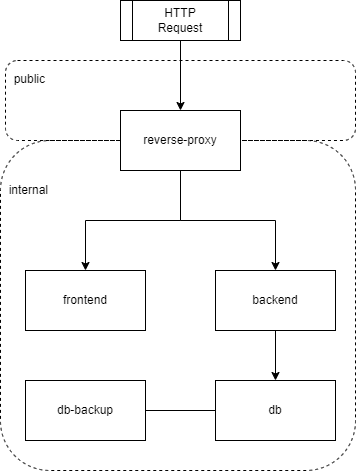

The diagram above was exported from draw.io. Its source (the exported page's mxGraphModel, read from the mxfile embedded in the PNG):
<mxGraphModel dx="1414" dy="743" grid="1" gridSize="10" guides="1" tooltips="1" connect="1" arrows="1" fold="1" page="1" pageScale="1" pageWidth="850" pageHeight="1100" math="0" shadow="0">
  <root>
    <mxCell id="0" />
    <mxCell id="1" parent="0" />
    <mxCell id="bubEgbHmy1Xh1zxC0jRQ-16" parent="1" style="rounded=1;whiteSpace=wrap;html=1;fillColor=none;align=left;dashed=1;" value="&amp;nbsp; public&lt;div&gt;&lt;br&gt;&lt;/div&gt;&lt;div&gt;&lt;br&gt;&lt;/div&gt;&lt;div&gt;&lt;br&gt;&lt;/div&gt;" vertex="1">
      <mxGeometry height="80" width="350" x="250" y="150" as="geometry" />
    </mxCell>
    <mxCell id="bubEgbHmy1Xh1zxC0jRQ-17" parent="1" style="rounded=1;whiteSpace=wrap;html=1;fillColor=none;align=left;dashed=1;" value="&amp;nbsp; internal&lt;div&gt;&lt;br&gt;&lt;/div&gt;&lt;div&gt;&lt;br&gt;&lt;/div&gt;&lt;div&gt;&lt;br&gt;&lt;/div&gt;&lt;div&gt;&lt;br&gt;&lt;/div&gt;&lt;div&gt;&lt;br&gt;&lt;/div&gt;&lt;div&gt;&lt;br&gt;&lt;/div&gt;&lt;div&gt;&lt;br&gt;&lt;/div&gt;&lt;div&gt;&lt;br&gt;&lt;/div&gt;&lt;div&gt;&lt;br&gt;&lt;/div&gt;&lt;div&gt;&lt;br&gt;&lt;/div&gt;&lt;div&gt;&lt;br&gt;&lt;/div&gt;&lt;div&gt;&lt;br&gt;&lt;/div&gt;&lt;div&gt;&lt;br&gt;&lt;/div&gt;&lt;div&gt;&lt;br&gt;&lt;/div&gt;&lt;div&gt;&lt;br&gt;&lt;/div&gt;&lt;div&gt;&lt;br&gt;&lt;/div&gt;" vertex="1">
      <mxGeometry height="330" width="355" x="245" y="230" as="geometry" />
    </mxCell>
    <mxCell id="bubEgbHmy1Xh1zxC0jRQ-12" edge="1" parent="1" source="bubEgbHmy1Xh1zxC0jRQ-1" style="edgeStyle=orthogonalEdgeStyle;rounded=0;orthogonalLoop=1;jettySize=auto;html=1;exitX=0.5;exitY=1;exitDx=0;exitDy=0;entryX=0.5;entryY=0;entryDx=0;entryDy=0;" target="bubEgbHmy1Xh1zxC0jRQ-3">
      <mxGeometry relative="1" as="geometry" />
    </mxCell>
    <mxCell id="bubEgbHmy1Xh1zxC0jRQ-13" edge="1" parent="1" source="bubEgbHmy1Xh1zxC0jRQ-1" style="edgeStyle=orthogonalEdgeStyle;rounded=0;orthogonalLoop=1;jettySize=auto;html=1;exitX=0.5;exitY=1;exitDx=0;exitDy=0;entryX=0.5;entryY=0;entryDx=0;entryDy=0;" target="bubEgbHmy1Xh1zxC0jRQ-4">
      <mxGeometry relative="1" as="geometry" />
    </mxCell>
    <mxCell id="bubEgbHmy1Xh1zxC0jRQ-1" parent="1" style="rounded=0;whiteSpace=wrap;html=1;" value="reverse-proxy" vertex="1">
      <mxGeometry height="60" width="120" x="365" y="200" as="geometry" />
    </mxCell>
    <mxCell id="bubEgbHmy1Xh1zxC0jRQ-3" parent="1" style="rounded=0;whiteSpace=wrap;html=1;" value="frontend" vertex="1">
      <mxGeometry height="60" width="120" x="270" y="360" as="geometry" />
    </mxCell>
    <mxCell id="bubEgbHmy1Xh1zxC0jRQ-14" edge="1" parent="1" source="bubEgbHmy1Xh1zxC0jRQ-4" style="edgeStyle=orthogonalEdgeStyle;rounded=0;orthogonalLoop=1;jettySize=auto;html=1;exitX=0.5;exitY=1;exitDx=0;exitDy=0;entryX=0.5;entryY=0;entryDx=0;entryDy=0;" target="bubEgbHmy1Xh1zxC0jRQ-5">
      <mxGeometry relative="1" as="geometry" />
    </mxCell>
    <mxCell id="bubEgbHmy1Xh1zxC0jRQ-4" parent="1" style="rounded=0;whiteSpace=wrap;html=1;" value="backend" vertex="1">
      <mxGeometry height="60" width="120" x="460" y="360" as="geometry" />
    </mxCell>
    <mxCell id="bubEgbHmy1Xh1zxC0jRQ-5" parent="1" style="rounded=0;whiteSpace=wrap;html=1;" value="db" vertex="1">
      <mxGeometry height="60" width="120" x="460" y="470" as="geometry" />
    </mxCell>
    <mxCell id="bubEgbHmy1Xh1zxC0jRQ-10" edge="1" parent="1" source="bubEgbHmy1Xh1zxC0jRQ-6" style="edgeStyle=orthogonalEdgeStyle;rounded=0;orthogonalLoop=1;jettySize=auto;html=1;endArrow=none;endFill=0;" target="bubEgbHmy1Xh1zxC0jRQ-5" value="">
      <mxGeometry relative="1" as="geometry" />
    </mxCell>
    <mxCell id="bubEgbHmy1Xh1zxC0jRQ-6" parent="1" style="rounded=0;whiteSpace=wrap;html=1;" value="db-backup" vertex="1">
      <mxGeometry height="60" width="120" x="270" y="470" as="geometry" />
    </mxCell>
    <mxCell id="bubEgbHmy1Xh1zxC0jRQ-21" edge="1" parent="1" source="bubEgbHmy1Xh1zxC0jRQ-18" style="edgeStyle=orthogonalEdgeStyle;rounded=0;orthogonalLoop=1;jettySize=auto;html=1;exitX=0.5;exitY=1;exitDx=0;exitDy=0;" target="bubEgbHmy1Xh1zxC0jRQ-1">
      <mxGeometry relative="1" as="geometry" />
    </mxCell>
    <mxCell id="bubEgbHmy1Xh1zxC0jRQ-18" parent="1" style="shape=process;whiteSpace=wrap;html=1;backgroundOutline=1;" value="HTTP&lt;div&gt;Request&lt;/div&gt;" vertex="1">
      <mxGeometry height="40" width="120" x="365" y="90" as="geometry" />
    </mxCell>
  </root>
</mxGraphModel>